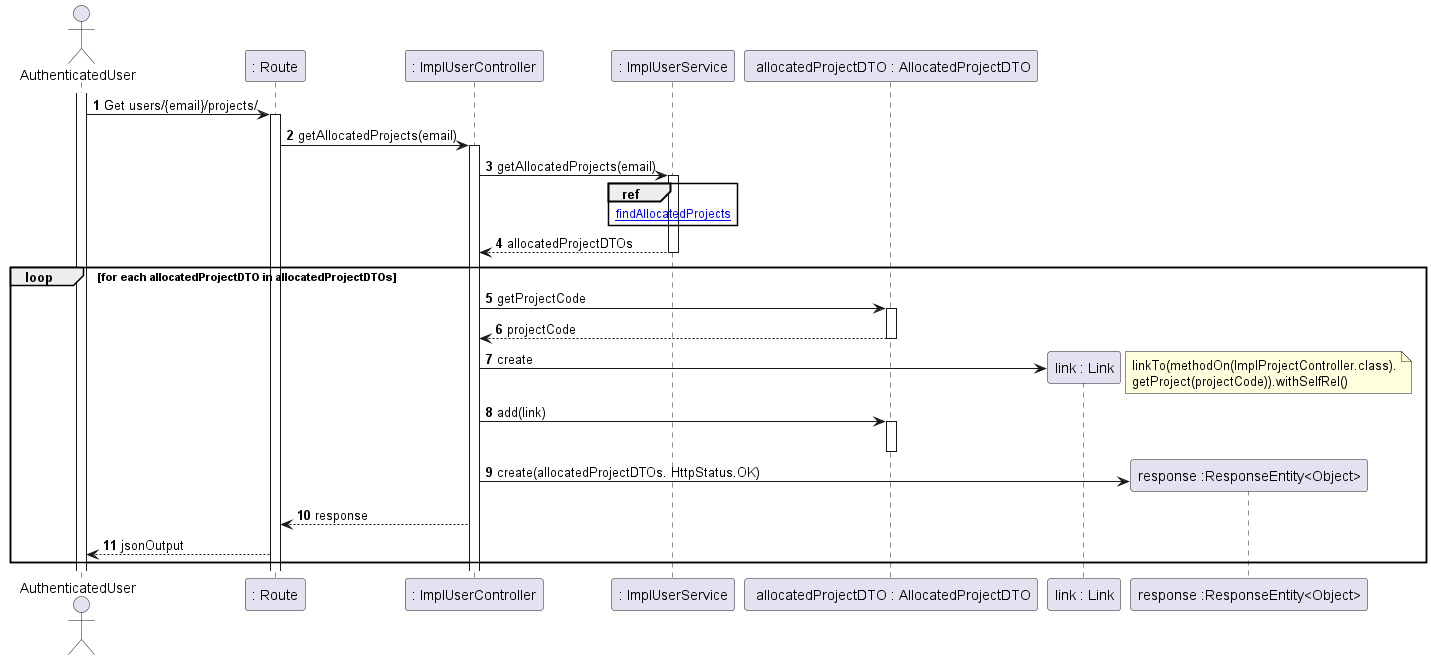

The diagram above was rendered by PlantUML. Its source (embedded in the PNG):
@startuml

autonumber

actor AuthenticatedUser as user
participant ": Route" as route
participant ": ImplUserController" as userController
participant ": ImplUserService" as userService
participant " allocatedProjectDTO : AllocatedProjectDTO" as allocatedProjectDTO



activate user
user -> route : Get users/{email}/projects/
activate route
route -> userController :getAllocatedProjects(email)
activate userController
userController -> userService : getAllocatedProjects(email)
activate userService

ref over userService
[[findAllocatedProjects.puml findAllocatedProjects]]
end

userService --> userController : allocatedProjectDTOs
deactivate userService


loop for each allocatedProjectDTO in allocatedProjectDTOs
userController -> allocatedProjectDTO :getProjectCode
activate allocatedProjectDTO
allocatedProjectDTO --> userController :projectCode
deactivate allocatedProjectDTO
create participant "link : Link" as link
userController -> link : create
deactivate link
note right
linkTo(methodOn(ImplProjectController.class).
getProject(projectCode)).withSelfRel()
endnote
userController -> allocatedProjectDTO : add(link)
activate allocatedProjectDTO
deactivate allocatedProjectDTO
create participant "response :ResponseEntity<Object>" as RE
userController -> RE : create(allocatedProjectDTOs. HttpStatus.OK)
userController --> route : response
route --> user : jsonOutput
end




@enduml